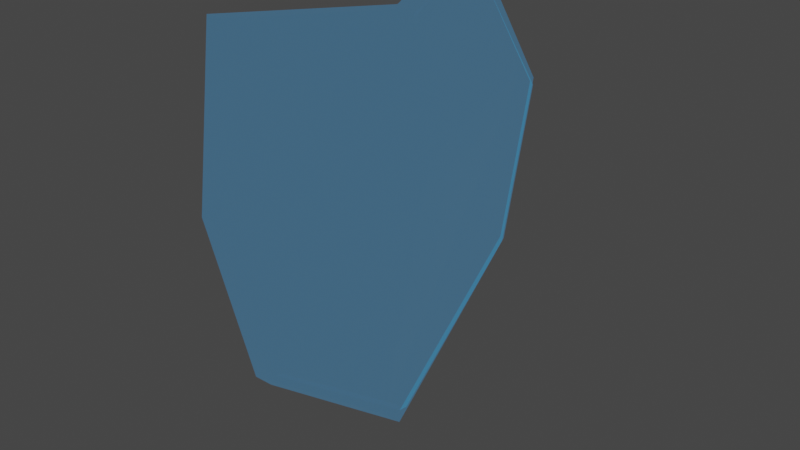 # Source: Effects.blend  (saved by Blender 2.83.19; exported with 4.5.12 LTS)
import bpy
from mathutils import Matrix  # noqa: F401  (used for matrix-valued properties, if any)

bpy.ops.wm.read_factory_settings(use_empty=True)
scene = bpy.context.scene
scene.name = 'Scene'

# ---- collections
col_collection = bpy.data.collections.new('Collection'); scene.collection.children.link(col_collection)

# ---- materials (node trees are filled in below, after node groups)
mat_powerglowblue = bpy.data.materials.new('PowerGlowBlue')
mat_powerglowblue.alpha_threshold = 0.0
mat_powerglowblue.line_color = (0.0, 0.0, 0.0, 1.0)

# ---- material node trees
mat_powerglowblue.use_nodes = True; mat_powerglowblue.node_tree.nodes.clear()
_N = mat_powerglowblue.node_tree.nodes; _L = mat_powerglowblue.node_tree.links
n0 = _N.new('ShaderNodeOutputMaterial'); n0.name = 'Material Output'; n0.location = (300, 300)
n1 = _N.new('ShaderNodeBsdfPrincipled'); n1.name = 'Principled BSDF'; n1.location = (10, 300)
n1.distribution = 'GGX'
n1.subsurface_method = 'BURLEY'
n1.inputs[0].default_value = (0.05176, 0.3574, 0.8, 1.0)
n1.inputs[1].default_value = 1.0
n1.inputs[2].default_value = 0.0
n1.inputs[3].default_value = 1.45
n1.inputs[4].default_value = 0.06667
n1.inputs[13].default_value = 0.4667
n1.inputs[27].default_value = (0.0, 0.4695, 1.0, 1.0)
n1.inputs[28].default_value = 1.0
_L.new(n1.outputs[0], n0.inputs[0])
n0.is_active_output = True

# ---- world
world_world = bpy.data.worlds.new('World'); scene.world = world_world
world_world.use_nodes = True; world_world.node_tree.nodes.clear()
_N = world_world.node_tree.nodes; _L = world_world.node_tree.links
n0 = _N.new('ShaderNodeOutputWorld'); n0.name = 'World Output'; n0.location = (300, 300)
n1 = _N.new('ShaderNodeBackground'); n1.name = 'Background'; n1.location = (10, 300)
n1.inputs[0].default_value = (0.05088, 0.05088, 0.05088, 1.0)
_L.new(n1.outputs[0], n0.inputs[0])
n0.is_active_output = True
world_world.color = (0.05088, 0.05088, 0.05088)
world_world.use_sun_shadow = False
world_world.sun_shadow_jitter_overblur = 0.0

# ---- meshes
me_cube = bpy.data.meshes.new('Cube')
me_cube.from_pydata([(0.08533, 1.98, 1.0), (0.08533, 1.58, -0.58), (0.09, 1.917, 0.9816), (0.08592, 0.0, -1.864), (-0.08533, 1.98, 1.0), (-0.08533, 1.58, -0.58), (0.412, 0.0, 0.9374), (-0.08474, 0.0, -1.864), (0.2391, 0.0, 2.137), (0.0684, 0.0, 2.137), (-0.2691, 1.488, 2.299), (-0.4397, 1.488, 2.299), (0.09, 1.917, 0.9816), (0.09, 1.539, -0.5118), (0.1688, 1.847, 0.9852), (0.09055, 0.0, -1.725), (-0.245, 1.452, 2.21), (0.2353, 0.0, 2.056), (0.09, 1.539, -0.5118), (0.09055, 0.0, -1.725), (-0.245, 1.452, 2.21), (0.2353, 0.0, 2.056), (0.1688, 1.48, -0.4809), (0.6272, 0.0, 0.9283), (0.1693, 0.0, -1.65), (-0.1662, 1.393, 2.121), (0.3141, 0.0, 1.994)], [], [(7, 6, 4, 5), (5, 1, 3, 7), (0, 10, 16, 12), (5, 4, 0, 1), (10, 11, 9, 8), (4, 6, 9, 11), (1, 0, 12, 13), (0, 4, 11, 10), (12, 16, 20, 2), (15, 13, 18, 19), (10, 8, 17, 16), (3, 1, 13, 15), (2, 20, 25, 14), (19, 18, 22, 24), (16, 17, 21, 20), (13, 12, 2, 18), (22, 14, 23, 24), (23, 14, 25, 26), (20, 21, 26, 25), (18, 2, 14, 22)])
_uv = me_cube.uv_layers.new(name='UVMap')
_uv.uv.foreach_set('vector', [0.375, 0.0, 0.625, 0.0, 0.625, 0.25, 0.375, 0.25, 0.125, 0.5, 0.375, 0.5, 0.375, 0.75, 0.125, 0.75, 0.625, 0.5, 0.625, 0.5, 0.625, 0.5, 0.625, 0.5, 0.375, 0.25, 0.625, 0.25, 0.625, 0.5, 0.375, 0.5, 0.625, 0.5, 0.875, 0.5, 0.875, 0.75, 0.625, 0.75, 0.625, 0.25, 0.625, 0.0, 0.625, 0.0, 0.625, 0.25, 0.375, 0.5, 0.625, 0.5, 0.625, 0.5, 0.375, 0.5, 0.625, 0.5, 0.625, 0.25, 0.625, 0.25, 0.625, 0.5, 0.625, 0.5, 0.625, 0.5, 0.625, 0.5, 0.625, 0.5, 0.375, 0.75, 0.375, 0.5, 0.375, 0.5, 0.375, 0.75, 0.625, 0.5, 0.625, 0.75, 0.625, 0.75, 0.625, 0.5, 0.375, 0.75, 0.375, 0.5, 0.375, 0.5, 0.375, 0.75, 0.625, 0.5, 0.625, 0.5, 0.625, 0.5, 0.625, 0.5, 0.375, 0.75, 0.375, 0.5, 0.375, 0.5, 0.375, 0.75, 0.625, 0.5, 0.625, 0.75, 0.625, 0.75, 0.625, 0.5, 0.375, 0.5, 0.625, 0.5, 0.625, 0.5, 0.375, 0.5, 0.375, 0.5, 0.625, 0.5, 0.625, 0.75, 0.375, 0.75, 0.625, 0.75, 0.625, 0.5, 0.625, 0.5, 0.625, 0.75, 0.625, 0.5, 0.625, 0.75, 0.625, 0.75, 0.625, 0.5, 0.375, 0.5, 0.625, 0.5, 0.625, 0.5, 0.375, 0.5])
me_cube.materials.append(mat_powerglowblue)
me_cube.use_remesh_preserve_volume = False
me_cube.use_remesh_preserve_attributes = False
me_cube.use_mirror_vertex_groups = False
me_cube.update()

# ---- objects
ob_cube = bpy.data.objects.new('Cube', me_cube)

# ---- transforms, parenting, visibility, modifiers, constraints
ob_cube.location = (0.0, 0.0, 0.0)
ob_cube.lock_rotations_4d = False
ob_cube.empty_display_type = 'ARROWS'
ob_cube.lineart.crease_threshold = 0.0
_m = ob_cube.modifiers.new('Mirror', 'MIRROR')
_m.use_axis = (False, True, False)
_m.use_clip = True
_m.merge_threshold = 0.07

# ---- collection membership
col_collection.objects.link(ob_cube)

# ---- scene / render settings (as saved in the file)
scene.frame_start = 1; scene.frame_end = 250; scene.frame_set(1)
scene.render.engine = 'CYCLES'
scene.cycles.use_denoising = False
scene.cycles.samples = 128
scene.cycles.sampling_pattern = 'TABULATED_SOBOL'
scene.cycles.use_adaptive_sampling = False
scene.cycles.use_light_tree = False
scene.view_settings.view_transform = 'Filmic'
bpy.context.view_layer.update()

# ---- added for rendering (the .blend has no active camera): camera
cam_auto = bpy.data.cameras.new('AutoCamera')
cam_auto.lens = 50.0
cam_auto.sensor_width = 36.0
cam_auto.clip_end = 1000.0
ob_auto_camera = bpy.data.objects.new('AutoCamera', cam_auto)
scene.collection.objects.link(ob_auto_camera)
ob_auto_camera.location = (5.50042, -6.48805, 4.54331)
ob_auto_camera.rotation_euler = (1.09748, -7.21219e-08, 0.694738)
scene.camera = ob_auto_camera
bpy.context.view_layer.update()
